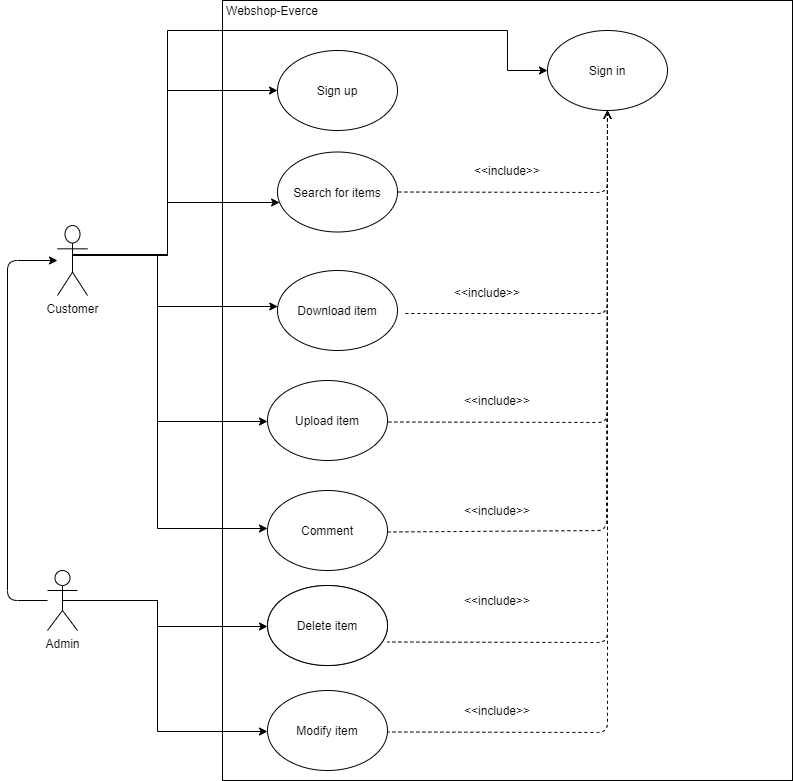

The diagram above was exported from draw.io. Its source (the exported page's mxGraphModel, read from the mxfile embedded in the PNG):
<mxGraphModel dx="1185" dy="635" grid="1" gridSize="10" guides="1" tooltips="1" connect="1" arrows="1" fold="1" page="1" pageScale="1" pageWidth="827" pageHeight="1169" math="0" shadow="0">
  <root>
    <mxCell id="0" />
    <mxCell id="1" parent="0" />
    <mxCell id="lS4CHw9yAV2-fhV-w1J6-1" value="" style="rounded=0;whiteSpace=wrap;html=1;" parent="1" vertex="1">
      <mxGeometry x="405" y="80" width="570" height="780" as="geometry" />
    </mxCell>
    <mxCell id="lS4CHw9yAV2-fhV-w1J6-2" value="Customer&lt;br&gt;" style="shape=umlActor;verticalLabelPosition=bottom;verticalAlign=top;html=1;outlineConnect=0;" parent="1" vertex="1">
      <mxGeometry x="240" y="305" width="30" height="70" as="geometry" />
    </mxCell>
    <mxCell id="lS4CHw9yAV2-fhV-w1J6-3" value="Sign in" style="ellipse;whiteSpace=wrap;html=1;" parent="1" vertex="1">
      <mxGeometry x="730" y="110" width="120" height="80" as="geometry" />
    </mxCell>
    <mxCell id="lS4CHw9yAV2-fhV-w1J6-4" style="edgeStyle=orthogonalEdgeStyle;rounded=0;orthogonalLoop=1;jettySize=auto;html=1;entryX=0;entryY=0.5;entryDx=0;entryDy=0;" parent="1" target="lS4CHw9yAV2-fhV-w1J6-3" edge="1">
      <mxGeometry relative="1" as="geometry">
        <mxPoint x="255" y="335" as="sourcePoint" />
        <Array as="points">
          <mxPoint x="350" y="335" />
          <mxPoint x="350" y="110" />
          <mxPoint x="690" y="110" />
          <mxPoint x="690" y="150" />
        </Array>
      </mxGeometry>
    </mxCell>
    <mxCell id="lS4CHw9yAV2-fhV-w1J6-5" value="Webshop-Everce" style="text;html=1;strokeColor=none;fillColor=none;align=center;verticalAlign=middle;whiteSpace=wrap;rounded=0;" parent="1" vertex="1">
      <mxGeometry x="400" y="80" width="110" height="20" as="geometry" />
    </mxCell>
    <mxCell id="lS4CHw9yAV2-fhV-w1J6-6" value="Search for items" style="ellipse;whiteSpace=wrap;html=1;" parent="1" vertex="1">
      <mxGeometry x="460" y="231.5" width="120" height="80" as="geometry" />
    </mxCell>
    <mxCell id="lS4CHw9yAV2-fhV-w1J6-7" style="edgeStyle=orthogonalEdgeStyle;rounded=0;orthogonalLoop=1;jettySize=auto;html=1;exitX=0.5;exitY=0.5;exitDx=0;exitDy=0;exitPerimeter=0;" parent="1" source="lS4CHw9yAV2-fhV-w1J6-2" target="lS4CHw9yAV2-fhV-w1J6-6" edge="1">
      <mxGeometry relative="1" as="geometry">
        <mxPoint x="263" y="307" as="sourcePoint" />
        <Array as="points">
          <mxPoint x="255" y="335" />
          <mxPoint x="350" y="335" />
          <mxPoint x="350" y="282" />
        </Array>
      </mxGeometry>
    </mxCell>
    <mxCell id="lS4CHw9yAV2-fhV-w1J6-8" style="edgeStyle=orthogonalEdgeStyle;rounded=0;orthogonalLoop=1;jettySize=auto;html=1;" parent="1" source="lS4CHw9yAV2-fhV-w1J6-2" target="lS4CHw9yAV2-fhV-w1J6-11" edge="1">
      <mxGeometry relative="1" as="geometry">
        <mxPoint x="350" y="400.5" as="sourcePoint" />
        <Array as="points">
          <mxPoint x="340" y="335" />
          <mxPoint x="340" y="386" />
        </Array>
      </mxGeometry>
    </mxCell>
    <mxCell id="lS4CHw9yAV2-fhV-w1J6-9" value="Upload item" style="ellipse;whiteSpace=wrap;html=1;" parent="1" vertex="1">
      <mxGeometry x="450" y="460" width="120" height="80" as="geometry" />
    </mxCell>
    <mxCell id="lS4CHw9yAV2-fhV-w1J6-10" style="edgeStyle=orthogonalEdgeStyle;rounded=0;orthogonalLoop=1;jettySize=auto;html=1;" parent="1" target="lS4CHw9yAV2-fhV-w1J6-9" edge="1">
      <mxGeometry relative="1" as="geometry">
        <mxPoint x="280" y="335" as="sourcePoint" />
        <Array as="points">
          <mxPoint x="340" y="335" />
          <mxPoint x="340" y="501" />
        </Array>
      </mxGeometry>
    </mxCell>
    <mxCell id="lS4CHw9yAV2-fhV-w1J6-11" value="Download item" style="ellipse;whiteSpace=wrap;html=1;" parent="1" vertex="1">
      <mxGeometry x="460" y="350" width="120" height="80" as="geometry" />
    </mxCell>
    <mxCell id="lS4CHw9yAV2-fhV-w1J6-12" value="Admin" style="shape=umlActor;verticalLabelPosition=bottom;verticalAlign=top;html=1;outlineConnect=0;" parent="1" vertex="1">
      <mxGeometry x="230" y="650" width="30" height="60" as="geometry" />
    </mxCell>
    <mxCell id="lS4CHw9yAV2-fhV-w1J6-13" value="" style="endArrow=classic;html=1;" parent="1" target="lS4CHw9yAV2-fhV-w1J6-2" edge="1">
      <mxGeometry width="50" height="50" relative="1" as="geometry">
        <mxPoint x="230" y="680" as="sourcePoint" />
        <mxPoint x="190" y="350" as="targetPoint" />
        <Array as="points">
          <mxPoint x="190" y="680" />
          <mxPoint x="190" y="340" />
        </Array>
      </mxGeometry>
    </mxCell>
    <mxCell id="lS4CHw9yAV2-fhV-w1J6-14" value="Delete Item" style="ellipse;whiteSpace=wrap;html=1;" parent="1" vertex="1">
      <mxGeometry x="450" y="665" width="120" height="80" as="geometry" />
    </mxCell>
    <mxCell id="lS4CHw9yAV2-fhV-w1J6-15" style="edgeStyle=orthogonalEdgeStyle;rounded=0;orthogonalLoop=1;jettySize=auto;html=1;exitX=0.5;exitY=0.5;exitDx=0;exitDy=0;exitPerimeter=0;" parent="1" source="lS4CHw9yAV2-fhV-w1J6-12" target="lS4CHw9yAV2-fhV-w1J6-14" edge="1">
      <mxGeometry relative="1" as="geometry">
        <mxPoint x="270" y="540" as="sourcePoint" />
        <Array as="points">
          <mxPoint x="340" y="680" />
          <mxPoint x="340" y="706" />
        </Array>
      </mxGeometry>
    </mxCell>
    <mxCell id="lS4CHw9yAV2-fhV-w1J6-16" value="Delete item" style="ellipse;whiteSpace=wrap;html=1;" parent="1" vertex="1">
      <mxGeometry x="450" y="665" width="120" height="80" as="geometry" />
    </mxCell>
    <mxCell id="lS4CHw9yAV2-fhV-w1J6-17" style="edgeStyle=orthogonalEdgeStyle;rounded=0;orthogonalLoop=1;jettySize=auto;html=1;" parent="1" edge="1">
      <mxGeometry relative="1" as="geometry">
        <mxPoint x="245" y="680" as="sourcePoint" />
        <Array as="points">
          <mxPoint x="340" y="680" />
          <mxPoint x="340" y="811" />
        </Array>
        <mxPoint x="450.01875293060357" y="811" as="targetPoint" />
      </mxGeometry>
    </mxCell>
    <mxCell id="lS4CHw9yAV2-fhV-w1J6-18" value="Modify item" style="ellipse;whiteSpace=wrap;html=1;" parent="1" vertex="1">
      <mxGeometry x="450" y="770" width="120" height="80" as="geometry" />
    </mxCell>
    <mxCell id="lS4CHw9yAV2-fhV-w1J6-19" value="" style="endArrow=none;dashed=1;html=1;exitX=0.5;exitY=1;exitDx=0;exitDy=0;startArrow=open;startFill=0;entryX=1;entryY=0.5;entryDx=0;entryDy=0;" parent="1" source="lS4CHw9yAV2-fhV-w1J6-3" target="lS4CHw9yAV2-fhV-w1J6-6" edge="1">
      <mxGeometry width="50" height="50" relative="1" as="geometry">
        <mxPoint x="520" y="180" as="sourcePoint" />
        <mxPoint x="470" y="230" as="targetPoint" />
        <Array as="points">
          <mxPoint x="790" y="272" />
        </Array>
      </mxGeometry>
    </mxCell>
    <mxCell id="lS4CHw9yAV2-fhV-w1J6-20" value="&amp;lt;&amp;lt;include&amp;gt;&amp;gt;" style="text;html=1;strokeColor=none;fillColor=none;align=center;verticalAlign=middle;whiteSpace=wrap;rounded=0;labelBackgroundColor=#ffffff;" parent="1" vertex="1">
      <mxGeometry x="670" y="240" width="40" height="20" as="geometry" />
    </mxCell>
    <mxCell id="lS4CHw9yAV2-fhV-w1J6-21" value="" style="endArrow=none;dashed=1;html=1;startArrow=open;startFill=0;entryX=1;entryY=0.5;entryDx=0;entryDy=0;" parent="1" edge="1">
      <mxGeometry width="50" height="50" relative="1" as="geometry">
        <mxPoint x="790" y="190" as="sourcePoint" />
        <mxPoint x="585" y="393" as="targetPoint" />
        <Array as="points">
          <mxPoint x="790" y="393" />
        </Array>
      </mxGeometry>
    </mxCell>
    <mxCell id="lS4CHw9yAV2-fhV-w1J6-22" value="&amp;lt;&amp;lt;include&amp;gt;&amp;gt;" style="text;html=1;strokeColor=none;fillColor=none;align=center;verticalAlign=middle;whiteSpace=wrap;rounded=0;labelBackgroundColor=#ffffff;" parent="1" vertex="1">
      <mxGeometry x="650" y="361.5" width="40" height="20" as="geometry" />
    </mxCell>
    <mxCell id="lS4CHw9yAV2-fhV-w1J6-23" value="" style="endArrow=none;dashed=1;html=1;exitX=0.5;exitY=1;exitDx=0;exitDy=0;startArrow=open;startFill=0;entryX=1;entryY=0.5;entryDx=0;entryDy=0;" parent="1" source="lS4CHw9yAV2-fhV-w1J6-3" edge="1">
      <mxGeometry width="50" height="50" relative="1" as="geometry">
        <mxPoint x="780" y="420" as="sourcePoint" />
        <mxPoint x="570" y="501.5" as="targetPoint" />
        <Array as="points">
          <mxPoint x="790" y="502" />
        </Array>
      </mxGeometry>
    </mxCell>
    <mxCell id="lS4CHw9yAV2-fhV-w1J6-24" value="&amp;lt;&amp;lt;include&amp;gt;&amp;gt;" style="text;html=1;strokeColor=none;fillColor=none;align=center;verticalAlign=middle;whiteSpace=wrap;rounded=0;labelBackgroundColor=#ffffff;" parent="1" vertex="1">
      <mxGeometry x="660" y="470" width="40" height="20" as="geometry" />
    </mxCell>
    <mxCell id="lS4CHw9yAV2-fhV-w1J6-25" value="" style="endArrow=none;dashed=1;html=1;startArrow=open;startFill=0;entryX=1;entryY=0.5;entryDx=0;entryDy=0;" parent="1" source="lS4CHw9yAV2-fhV-w1J6-3" edge="1">
      <mxGeometry width="50" height="50" relative="1" as="geometry">
        <mxPoint x="780" y="530" as="sourcePoint" />
        <mxPoint x="570" y="611.5" as="targetPoint" />
        <Array as="points">
          <mxPoint x="789" y="610" />
        </Array>
      </mxGeometry>
    </mxCell>
    <mxCell id="lS4CHw9yAV2-fhV-w1J6-26" value="&amp;lt;&amp;lt;include&amp;gt;&amp;gt;" style="text;html=1;strokeColor=none;fillColor=none;align=center;verticalAlign=middle;whiteSpace=wrap;rounded=0;labelBackgroundColor=#ffffff;" parent="1" vertex="1">
      <mxGeometry x="660" y="670" width="40" height="20" as="geometry" />
    </mxCell>
    <mxCell id="lS4CHw9yAV2-fhV-w1J6-27" value="" style="endArrow=none;dashed=1;html=1;startArrow=open;startFill=0;entryX=1;entryY=0.5;entryDx=0;entryDy=0;" parent="1" edge="1">
      <mxGeometry width="50" height="50" relative="1" as="geometry">
        <mxPoint x="790" y="190" as="sourcePoint" />
        <mxPoint x="570" y="721.5" as="targetPoint" />
        <Array as="points">
          <mxPoint x="790" y="722" />
        </Array>
      </mxGeometry>
    </mxCell>
    <mxCell id="lS4CHw9yAV2-fhV-w1J6-28" value="&amp;lt;&amp;lt;include&amp;gt;&amp;gt;" style="text;html=1;strokeColor=none;fillColor=none;align=center;verticalAlign=middle;whiteSpace=wrap;rounded=0;labelBackgroundColor=#ffffff;" parent="1" vertex="1">
      <mxGeometry x="660" y="780" width="40" height="20" as="geometry" />
    </mxCell>
    <mxCell id="lS4CHw9yAV2-fhV-w1J6-29" value="Sign up" style="ellipse;whiteSpace=wrap;html=1;" parent="1" vertex="1">
      <mxGeometry x="460" y="130" width="120" height="80" as="geometry" />
    </mxCell>
    <mxCell id="lS4CHw9yAV2-fhV-w1J6-30" style="edgeStyle=orthogonalEdgeStyle;rounded=0;orthogonalLoop=1;jettySize=auto;html=1;entryX=0;entryY=0.5;entryDx=0;entryDy=0;" parent="1" target="lS4CHw9yAV2-fhV-w1J6-29" edge="1">
      <mxGeometry relative="1" as="geometry">
        <mxPoint x="255" y="334" as="sourcePoint" />
        <Array as="points">
          <mxPoint x="350" y="334" />
          <mxPoint x="350" y="170" />
        </Array>
        <mxPoint x="460.0007537736028" y="375" as="targetPoint" />
      </mxGeometry>
    </mxCell>
    <mxCell id="lS4CHw9yAV2-fhV-w1J6-31" value="" style="endArrow=none;dashed=1;html=1;startArrow=open;startFill=0;entryX=1;entryY=0.5;entryDx=0;entryDy=0;" parent="1" edge="1">
      <mxGeometry width="50" height="50" relative="1" as="geometry">
        <mxPoint x="790" y="190" as="sourcePoint" />
        <mxPoint x="570" y="811.5" as="targetPoint" />
        <Array as="points">
          <mxPoint x="790" y="812" />
        </Array>
      </mxGeometry>
    </mxCell>
    <mxCell id="lS4CHw9yAV2-fhV-w1J6-32" value="&amp;lt;&amp;lt;include&amp;gt;&amp;gt;" style="text;html=1;strokeColor=none;fillColor=none;align=center;verticalAlign=middle;whiteSpace=wrap;rounded=0;labelBackgroundColor=#ffffff;" parent="1" vertex="1">
      <mxGeometry x="660" y="580" width="40" height="20" as="geometry" />
    </mxCell>
    <mxCell id="lS4CHw9yAV2-fhV-w1J6-33" value="Comment" style="ellipse;whiteSpace=wrap;html=1;" parent="1" vertex="1">
      <mxGeometry x="450" y="570" width="120" height="80" as="geometry" />
    </mxCell>
    <mxCell id="lS4CHw9yAV2-fhV-w1J6-34" style="edgeStyle=orthogonalEdgeStyle;rounded=0;orthogonalLoop=1;jettySize=auto;html=1;spacing=1;" parent="1" edge="1">
      <mxGeometry relative="1" as="geometry">
        <mxPoint x="340" y="350" as="sourcePoint" />
        <Array as="points">
          <mxPoint x="340" y="350" />
          <mxPoint x="340" y="608" />
        </Array>
        <mxPoint x="449.9987529306036" y="608" as="targetPoint" />
      </mxGeometry>
    </mxCell>
  </root>
</mxGraphModel>